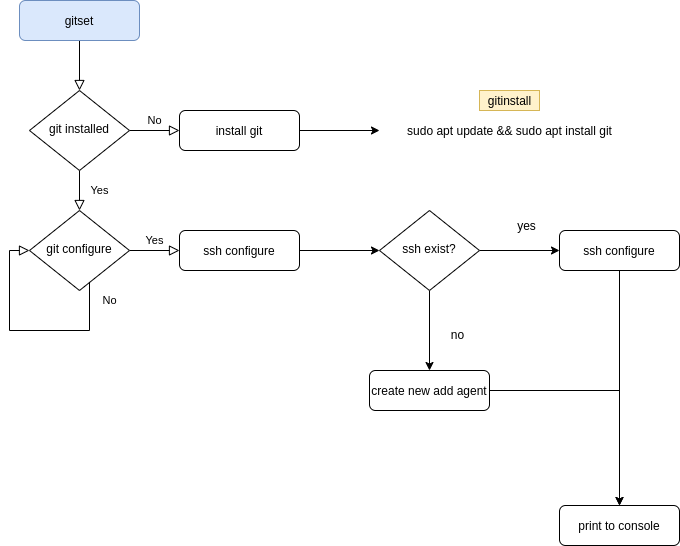

The diagram above was exported from draw.io. Its source (the exported page's mxGraphModel, read from the mxfile embedded in the PNG):
<mxGraphModel dx="1102" dy="552" grid="1" gridSize="10" guides="1" tooltips="1" connect="1" arrows="1" fold="1" page="1" pageScale="1" pageWidth="827" pageHeight="1169" math="0" shadow="0">
  <root>
    <mxCell id="WIyWlLk6GJQsqaUBKTNV-0" />
    <mxCell id="WIyWlLk6GJQsqaUBKTNV-1" parent="WIyWlLk6GJQsqaUBKTNV-0" />
    <mxCell id="WIyWlLk6GJQsqaUBKTNV-2" value="" style="rounded=0;html=1;jettySize=auto;orthogonalLoop=1;fontSize=11;endArrow=block;endFill=0;endSize=8;strokeWidth=1;shadow=0;labelBackgroundColor=none;edgeStyle=orthogonalEdgeStyle;" parent="WIyWlLk6GJQsqaUBKTNV-1" source="WIyWlLk6GJQsqaUBKTNV-3" target="WIyWlLk6GJQsqaUBKTNV-6" edge="1">
      <mxGeometry relative="1" as="geometry" />
    </mxCell>
    <mxCell id="WIyWlLk6GJQsqaUBKTNV-3" value="gitset" style="rounded=1;whiteSpace=wrap;html=1;fontSize=12;glass=0;strokeWidth=1;shadow=0;fillColor=#dae8fc;strokeColor=#6c8ebf;" parent="WIyWlLk6GJQsqaUBKTNV-1" vertex="1">
      <mxGeometry x="160" y="80" width="120" height="40" as="geometry" />
    </mxCell>
    <mxCell id="WIyWlLk6GJQsqaUBKTNV-4" value="Yes" style="rounded=0;html=1;jettySize=auto;orthogonalLoop=1;fontSize=11;endArrow=block;endFill=0;endSize=8;strokeWidth=1;shadow=0;labelBackgroundColor=none;edgeStyle=orthogonalEdgeStyle;" parent="WIyWlLk6GJQsqaUBKTNV-1" source="WIyWlLk6GJQsqaUBKTNV-6" target="WIyWlLk6GJQsqaUBKTNV-10" edge="1">
      <mxGeometry y="20" relative="1" as="geometry">
        <mxPoint as="offset" />
      </mxGeometry>
    </mxCell>
    <mxCell id="WIyWlLk6GJQsqaUBKTNV-5" value="No" style="edgeStyle=orthogonalEdgeStyle;rounded=0;html=1;jettySize=auto;orthogonalLoop=1;fontSize=11;endArrow=block;endFill=0;endSize=8;strokeWidth=1;shadow=0;labelBackgroundColor=none;" parent="WIyWlLk6GJQsqaUBKTNV-1" source="WIyWlLk6GJQsqaUBKTNV-6" target="WIyWlLk6GJQsqaUBKTNV-7" edge="1">
      <mxGeometry y="10" relative="1" as="geometry">
        <mxPoint as="offset" />
      </mxGeometry>
    </mxCell>
    <mxCell id="WIyWlLk6GJQsqaUBKTNV-6" value="git installed" style="rhombus;whiteSpace=wrap;html=1;shadow=0;fontFamily=Helvetica;fontSize=12;align=center;strokeWidth=1;spacing=6;spacingTop=-4;" parent="WIyWlLk6GJQsqaUBKTNV-1" vertex="1">
      <mxGeometry x="170" y="170" width="100" height="80" as="geometry" />
    </mxCell>
    <mxCell id="K2LBNTl-Jv6xmpcuoE3u-1" value="" style="edgeStyle=orthogonalEdgeStyle;rounded=0;orthogonalLoop=1;jettySize=auto;html=1;" edge="1" parent="WIyWlLk6GJQsqaUBKTNV-1" source="WIyWlLk6GJQsqaUBKTNV-7">
      <mxGeometry relative="1" as="geometry">
        <mxPoint x="520" y="210" as="targetPoint" />
      </mxGeometry>
    </mxCell>
    <mxCell id="WIyWlLk6GJQsqaUBKTNV-7" value="install git" style="rounded=1;whiteSpace=wrap;html=1;fontSize=12;glass=0;strokeWidth=1;shadow=0;" parent="WIyWlLk6GJQsqaUBKTNV-1" vertex="1">
      <mxGeometry x="320" y="190" width="120" height="40" as="geometry" />
    </mxCell>
    <mxCell id="WIyWlLk6GJQsqaUBKTNV-8" value="No" style="rounded=0;html=1;jettySize=auto;orthogonalLoop=1;fontSize=11;endArrow=block;endFill=0;endSize=8;strokeWidth=1;shadow=0;labelBackgroundColor=none;edgeStyle=orthogonalEdgeStyle;" parent="WIyWlLk6GJQsqaUBKTNV-1" source="WIyWlLk6GJQsqaUBKTNV-10" target="WIyWlLk6GJQsqaUBKTNV-10" edge="1">
      <mxGeometry x="-0.8421" y="20" relative="1" as="geometry">
        <mxPoint as="offset" />
        <mxPoint x="220" y="430" as="targetPoint" />
        <Array as="points">
          <mxPoint x="230" y="410" />
          <mxPoint x="150" y="380" />
        </Array>
      </mxGeometry>
    </mxCell>
    <mxCell id="WIyWlLk6GJQsqaUBKTNV-9" value="Yes" style="edgeStyle=orthogonalEdgeStyle;rounded=0;html=1;jettySize=auto;orthogonalLoop=1;fontSize=11;endArrow=block;endFill=0;endSize=8;strokeWidth=1;shadow=0;labelBackgroundColor=none;" parent="WIyWlLk6GJQsqaUBKTNV-1" source="WIyWlLk6GJQsqaUBKTNV-10" target="WIyWlLk6GJQsqaUBKTNV-12" edge="1">
      <mxGeometry y="10" relative="1" as="geometry">
        <mxPoint as="offset" />
      </mxGeometry>
    </mxCell>
    <mxCell id="WIyWlLk6GJQsqaUBKTNV-10" value="git configure" style="rhombus;whiteSpace=wrap;html=1;shadow=0;fontFamily=Helvetica;fontSize=12;align=center;strokeWidth=1;spacing=6;spacingTop=-4;" parent="WIyWlLk6GJQsqaUBKTNV-1" vertex="1">
      <mxGeometry x="170" y="290" width="100" height="80" as="geometry" />
    </mxCell>
    <mxCell id="K2LBNTl-Jv6xmpcuoE3u-6" value="" style="edgeStyle=orthogonalEdgeStyle;rounded=0;orthogonalLoop=1;jettySize=auto;html=1;" edge="1" parent="WIyWlLk6GJQsqaUBKTNV-1" source="WIyWlLk6GJQsqaUBKTNV-12">
      <mxGeometry relative="1" as="geometry">
        <mxPoint x="520" y="330" as="targetPoint" />
      </mxGeometry>
    </mxCell>
    <mxCell id="WIyWlLk6GJQsqaUBKTNV-12" value="ssh configure" style="rounded=1;whiteSpace=wrap;html=1;fontSize=12;glass=0;strokeWidth=1;shadow=0;" parent="WIyWlLk6GJQsqaUBKTNV-1" vertex="1">
      <mxGeometry x="320" y="310" width="120" height="40" as="geometry" />
    </mxCell>
    <mxCell id="K2LBNTl-Jv6xmpcuoE3u-2" value="sudo apt update &amp;amp;&amp;amp; sudo apt install git" style="text;html=1;align=center;verticalAlign=middle;resizable=0;points=[];autosize=1;" vertex="1" parent="WIyWlLk6GJQsqaUBKTNV-1">
      <mxGeometry x="540" y="200" width="220" height="20" as="geometry" />
    </mxCell>
    <mxCell id="K2LBNTl-Jv6xmpcuoE3u-3" value="gitinstall" style="text;html=1;align=center;verticalAlign=middle;resizable=0;points=[];autosize=1;fillColor=#fff2cc;strokeColor=#d6b656;" vertex="1" parent="WIyWlLk6GJQsqaUBKTNV-1">
      <mxGeometry x="620" y="170" width="60" height="20" as="geometry" />
    </mxCell>
    <mxCell id="K2LBNTl-Jv6xmpcuoE3u-9" value="" style="edgeStyle=orthogonalEdgeStyle;rounded=0;orthogonalLoop=1;jettySize=auto;html=1;" edge="1" parent="WIyWlLk6GJQsqaUBKTNV-1" source="K2LBNTl-Jv6xmpcuoE3u-7">
      <mxGeometry relative="1" as="geometry">
        <mxPoint x="700" y="330" as="targetPoint" />
      </mxGeometry>
    </mxCell>
    <mxCell id="K2LBNTl-Jv6xmpcuoE3u-13" value="" style="edgeStyle=orthogonalEdgeStyle;rounded=0;orthogonalLoop=1;jettySize=auto;html=1;" edge="1" parent="WIyWlLk6GJQsqaUBKTNV-1" source="K2LBNTl-Jv6xmpcuoE3u-7">
      <mxGeometry relative="1" as="geometry">
        <mxPoint x="570" y="450" as="targetPoint" />
      </mxGeometry>
    </mxCell>
    <mxCell id="K2LBNTl-Jv6xmpcuoE3u-7" value="ssh exist?" style="rhombus;whiteSpace=wrap;html=1;shadow=0;fontFamily=Helvetica;fontSize=12;align=center;strokeWidth=1;spacing=6;spacingTop=-4;" vertex="1" parent="WIyWlLk6GJQsqaUBKTNV-1">
      <mxGeometry x="520" y="290" width="100" height="80" as="geometry" />
    </mxCell>
    <mxCell id="K2LBNTl-Jv6xmpcuoE3u-10" value="yes" style="text;html=1;align=center;verticalAlign=middle;resizable=0;points=[];autosize=1;" vertex="1" parent="WIyWlLk6GJQsqaUBKTNV-1">
      <mxGeometry x="652" y="295" width="30" height="20" as="geometry" />
    </mxCell>
    <mxCell id="K2LBNTl-Jv6xmpcuoE3u-17" value="" style="edgeStyle=orthogonalEdgeStyle;rounded=0;orthogonalLoop=1;jettySize=auto;html=1;" edge="1" parent="WIyWlLk6GJQsqaUBKTNV-1" source="K2LBNTl-Jv6xmpcuoE3u-11" target="K2LBNTl-Jv6xmpcuoE3u-16">
      <mxGeometry relative="1" as="geometry" />
    </mxCell>
    <mxCell id="K2LBNTl-Jv6xmpcuoE3u-11" value="ssh configure" style="rounded=1;whiteSpace=wrap;html=1;fontSize=12;glass=0;strokeWidth=1;shadow=0;" vertex="1" parent="WIyWlLk6GJQsqaUBKTNV-1">
      <mxGeometry x="700" y="310" width="120" height="40" as="geometry" />
    </mxCell>
    <mxCell id="K2LBNTl-Jv6xmpcuoE3u-16" value="print to console" style="rounded=1;whiteSpace=wrap;html=1;fontSize=12;glass=0;strokeWidth=1;shadow=0;" vertex="1" parent="WIyWlLk6GJQsqaUBKTNV-1">
      <mxGeometry x="700" y="585" width="120" height="40" as="geometry" />
    </mxCell>
    <mxCell id="K2LBNTl-Jv6xmpcuoE3u-14" value="no" style="text;html=1;align=center;verticalAlign=middle;resizable=0;points=[];autosize=1;" vertex="1" parent="WIyWlLk6GJQsqaUBKTNV-1">
      <mxGeometry x="583" y="404" width="30" height="20" as="geometry" />
    </mxCell>
    <mxCell id="K2LBNTl-Jv6xmpcuoE3u-18" style="edgeStyle=orthogonalEdgeStyle;rounded=0;orthogonalLoop=1;jettySize=auto;html=1;" edge="1" parent="WIyWlLk6GJQsqaUBKTNV-1" source="K2LBNTl-Jv6xmpcuoE3u-15" target="K2LBNTl-Jv6xmpcuoE3u-16">
      <mxGeometry relative="1" as="geometry" />
    </mxCell>
    <mxCell id="K2LBNTl-Jv6xmpcuoE3u-15" value="create new add agent" style="rounded=1;whiteSpace=wrap;html=1;fontSize=12;glass=0;strokeWidth=1;shadow=0;" vertex="1" parent="WIyWlLk6GJQsqaUBKTNV-1">
      <mxGeometry x="510" y="450" width="120" height="40" as="geometry" />
    </mxCell>
  </root>
</mxGraphModel>